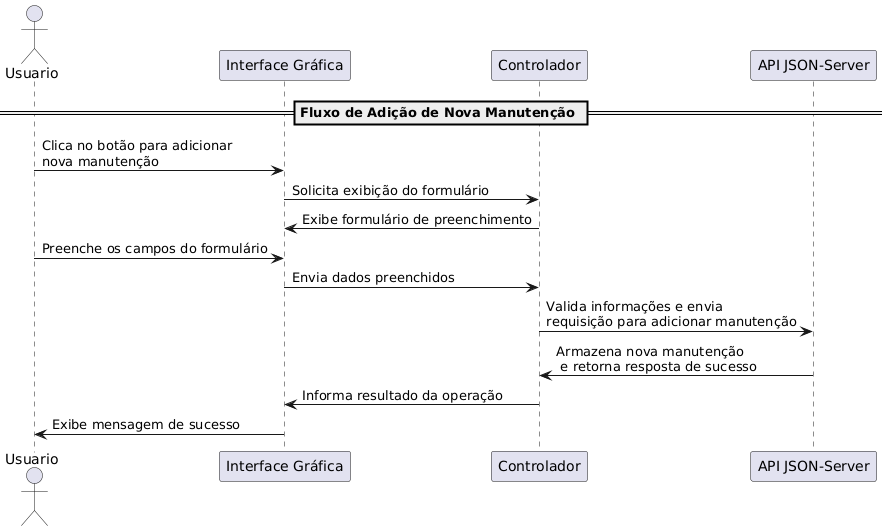

The diagram above was rendered by PlantUML. Its source (embedded in the PNG):
@startuml
actor Usuario

participant "Interface Gráfica" as IG
participant "Controlador" as Ctrl
participant "API JSON-Server" as API

== Fluxo de Adição de Nova Manutenção ==

Usuario -> IG: Clica no botão para adicionar\nnova manutenção
IG -> Ctrl: Solicita exibição do formulário
Ctrl -> IG: Exibe formulário de preenchimento
Usuario -> IG: Preenche os campos do formulário
IG -> Ctrl: Envia dados preenchidos
Ctrl -> API: Valida informações e envia\nrequisição para adicionar manutenção
API -> Ctrl: Armazena nova manutenção\n e retorna resposta de sucesso
Ctrl -> IG: Informa resultado da operação
IG -> Usuario: Exibe mensagem de sucesso
@enduml